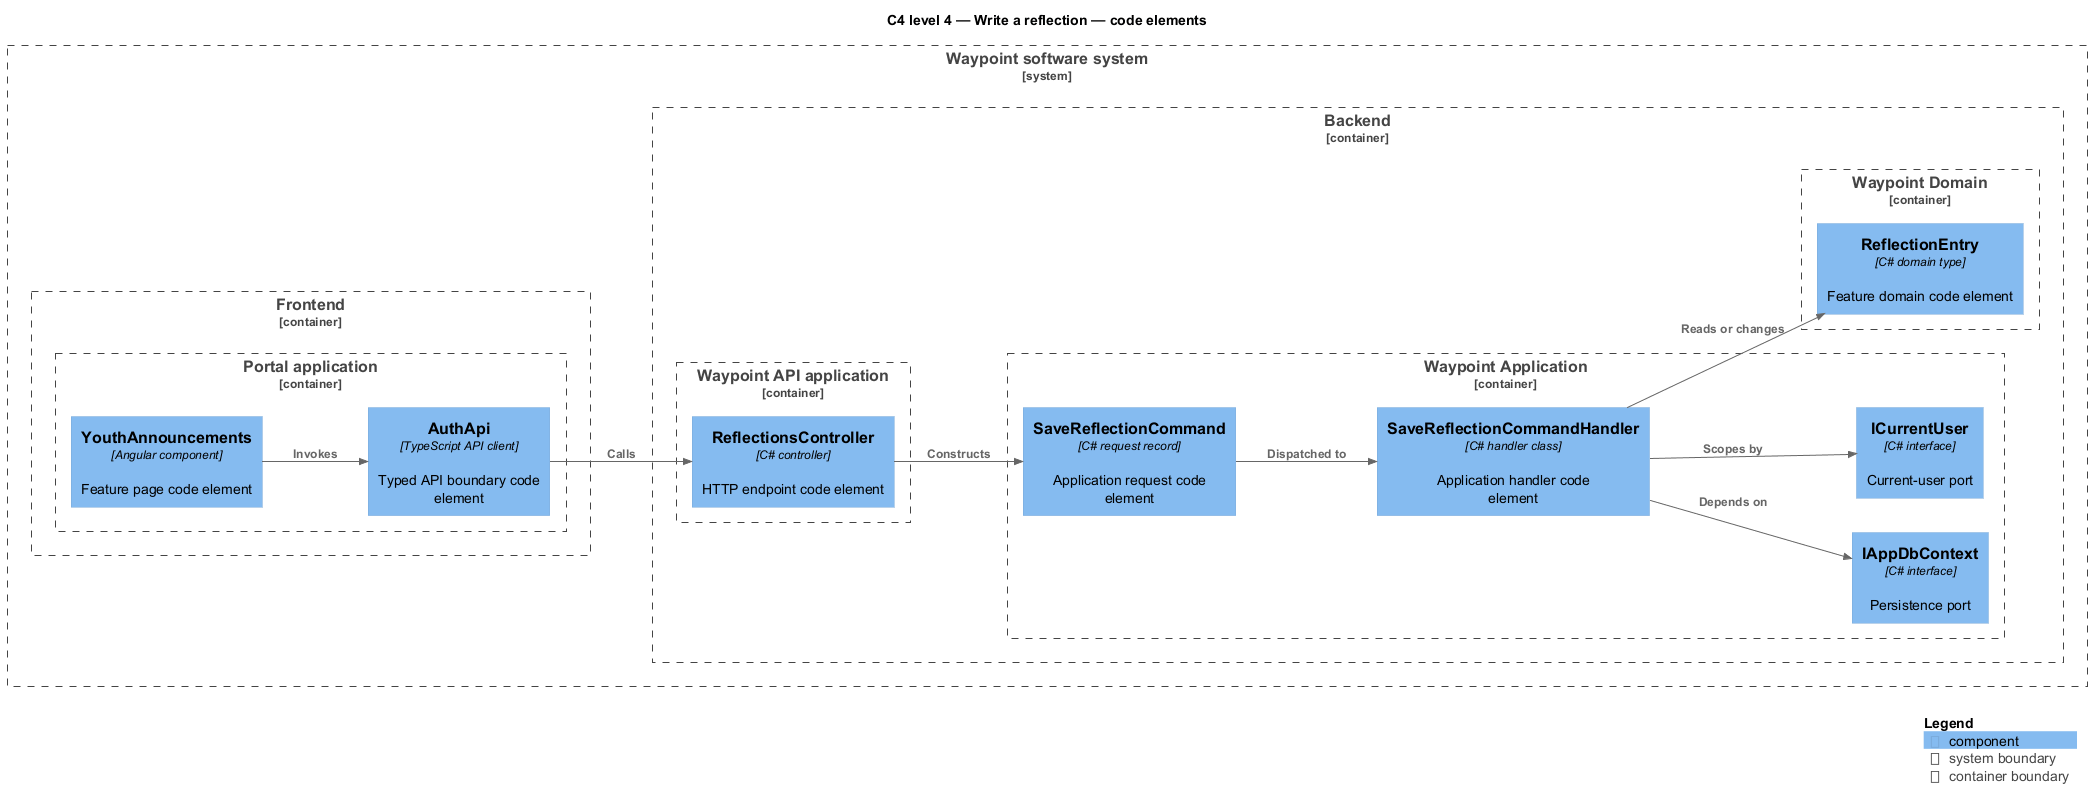

The diagram above was rendered by PlantUML. Its source (embedded in the PNG):
@startuml
!include <C4/C4_Component>
LAYOUT_LEFT_RIGHT()
title C4 level 4 — Write a reflection — code elements
System_Boundary(waypoint, "Waypoint software system") {
  Container_Boundary(frontend, "Frontend") {
    Container_Boundary(frontend_app, "Portal application") {
      Component(page, "YouthAnnouncements", "Angular component", "Feature page code element")
      Component(client, "AuthApi", "TypeScript API client", "Typed API boundary code element")
    }
  }
  Container_Boundary(backend, "Backend") {
    Container_Boundary(api_app, "Waypoint API application") {
      Component(controller, "ReflectionsController", "C# controller", "HTTP endpoint code element")
    }
    Container_Boundary(application, "Waypoint Application") {
      Component(request, "SaveReflectionCommand", "C# request record", "Application request code element")
      Component(handler, "SaveReflectionCommandHandler", "C# handler class", "Application handler code element")
      Component(dbport, "IAppDbContext", "C# interface", "Persistence port")
      Component(current, "ICurrentUser", "C# interface", "Current-user port")
    }
    Container_Boundary(domain, "Waypoint Domain") {
      Component(entity, "ReflectionEntry", "C# domain type", "Feature domain code element")
    }
  }
}
Rel(page, client, "Invokes")
Rel(client, controller, "Calls")
Rel(controller, request, "Constructs")
Rel(request, handler, "Dispatched to")
Rel(handler, dbport, "Depends on")
Rel(handler, current, "Scopes by")
Rel(handler, entity, "Reads or changes")
SHOW_LEGEND()
@enduml